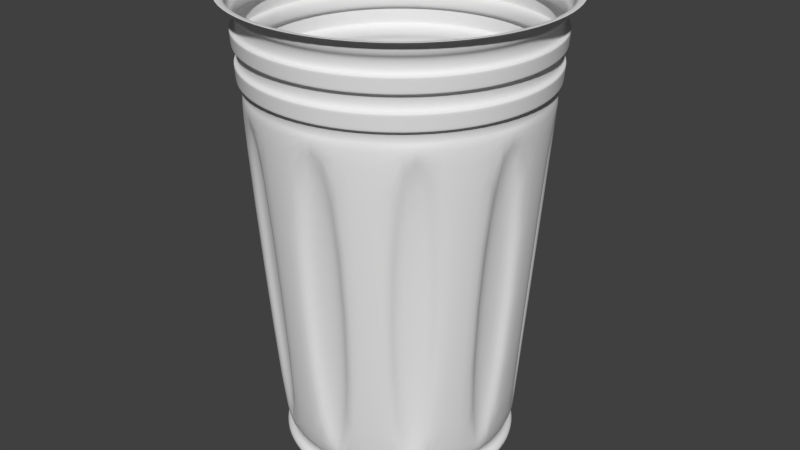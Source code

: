 # Source: Trash_can.blend  (saved by Blender 2.76.0; exported with 4.5.12 LTS)
import bpy
from mathutils import Matrix  # noqa: F401  (used for matrix-valued properties, if any)

bpy.ops.wm.read_factory_settings(use_empty=True)
scene = bpy.context.scene
scene.name = 'Scene'

# ---- collections
col_collection_1 = bpy.data.collections.new('Collection 1'); scene.collection.children.link(col_collection_1)

# ---- materials (node trees are filled in below, after node groups)
mat_material = bpy.data.materials.new('Material')
mat_material.alpha_threshold = 0.0
mat_material.use_transparent_shadow = False
mat_material.roughness = 0.5

# ---- material node trees

# ---- world
world_world = bpy.data.worlds.new('World'); scene.world = world_world
world_world.color = (0.05088, 0.05088, 0.05088)
world_world.use_sun_shadow = False
world_world.sun_shadow_jitter_overblur = 0.0
world_world.cycles.sampling_method = 'MANUAL'
world_world.cycles.sample_map_resolution = 256

# ---- meshes
me_cylinder_001 = bpy.data.meshes.new('Cylinder.001')
me_cylinder_001.from_pydata([(1.282e-08, 0.7715, -1.0), (0.0, 1.0, 2.021), (0.2384, 0.7338, -1.0), (0.309, 0.9511, 2.021), (0.4535, 0.6242, -1.0), (0.5878, 0.809, 2.021), (0.6242, 0.4535, -1.0), (0.809, 0.5878, 2.021), (0.7338, 0.2384, -1.0), (0.9511, 0.309, 2.021), (0.7715, 3.359e-08, -1.0), (1.0, -4.371e-08, 2.021), (0.7338, -0.2384, -1.0), (0.9511, -0.309, 2.021), (0.6242, -0.4535, -1.0), (0.809, -0.5878, 2.021), (0.4535, -0.6242, -1.0), (0.5878, -0.809, 2.021), (0.2384, -0.7338, -1.0), (0.309, -0.9511, 2.021), (-2.386e-07, -0.7715, -1.0), (-3.258e-07, -1.0, 2.021), (-0.2384, -0.7338, -1.0), (-0.309, -0.9511, 2.021), (-0.4535, -0.6242, -1.0), (-0.5878, -0.809, 2.021), (-0.6242, -0.4535, -1.0), (-0.809, -0.5878, 2.021), (-0.7338, -0.2384, -1.0), (-0.9511, -0.309, 2.021), (-0.7715, 8.123e-07, -1.0), (-1.0, 9.656e-07, 2.021), (-0.7338, 0.2384, -1.0), (-0.9511, 0.309, 2.021), (-0.6242, 0.4535, -1.0), (-0.809, 0.5878, 2.021), (-0.4535, 0.6242, -1.0), (-0.5878, 0.809, 2.021), (-0.2384, 0.7338, -1.0), (-0.309, 0.9511, 2.021), (1.236e-08, 0.7797, -0.8922), (0.2409, 0.7415, -0.8922), (0.4583, 0.6308, -0.8922), (0.6308, 0.4583, -0.8922), (0.7415, 0.2409, -0.8922), (0.7797, 3.083e-08, -0.8922), (0.7415, -0.2409, -0.8922), (0.6308, -0.4583, -0.8922), (0.4583, -0.6308, -0.8922), (0.2409, -0.7415, -0.8922), (-2.417e-07, -0.7797, -0.8922), (-0.2409, -0.7415, -0.8922), (-0.4583, -0.6308, -0.8922), (-0.6308, -0.4583, -0.8922), (-0.7415, -0.2409, -0.8922), (-0.7797, 8.178e-07, -0.8922), (-0.7415, 0.2409, -0.8922), (-0.6308, 0.4583, -0.8922), (-0.4583, 0.6308, -0.8922), (-0.2409, 0.7415, -0.8922), (2.151e-09, 0.9617, 1.514), (0.2972, 0.9146, 1.514), (0.5653, 0.778, 1.514), (0.778, 0.5653, 1.514), (0.9146, 0.2972, 1.514), (0.9617, -3.074e-08, 1.514), (0.9146, -0.2972, 1.514), (0.778, -0.5653, 1.514), (0.5653, -0.778, 1.514), (0.2972, -0.9146, 1.514), (-3.112e-07, -0.9617, 1.514), (-0.2972, -0.9146, 1.514), (-0.5653, -0.778, 1.514), (-0.778, -0.5653, 1.514), (-0.9146, -0.2972, 1.514), (-0.9617, 9.399e-07, 1.514), (-0.9146, 0.2972, 1.514), (-0.778, 0.5653, 1.514), (-0.5653, 0.778, 1.514), (-0.2972, 0.9146, 1.514), (1.692e-09, 0.9698, 1.622), (1.262e-09, 0.9775, 1.723), (8.316e-10, 0.9852, 1.825), (4.015e-10, 0.9928, 1.926), (0.3068, 0.9443, 1.926), (0.3044, 0.937, 1.825), (0.3021, 0.9297, 1.723), (0.2997, 0.9224, 1.622), (0.5836, 0.8032, 1.926), (0.5791, 0.797, 1.825), (0.5746, 0.7908, 1.723), (0.5701, 0.7846, 1.622), (0.8032, 0.5836, 1.926), (0.797, 0.5791, 1.825), (0.7908, 0.5746, 1.723), (0.7846, 0.5701, 1.622), (0.9443, 0.3068, 1.926), (0.937, 0.3044, 1.825), (0.9297, 0.3021, 1.723), (0.9224, 0.2997, 1.622), (0.9928, -4.129e-08, 1.926), (0.9852, -3.87e-08, 1.825), (0.9775, -3.61e-08, 1.723), (0.9698, -3.351e-08, 1.622), (0.9443, -0.3068, 1.926), (0.937, -0.3044, 1.825), (0.9297, -0.3021, 1.723), (0.9224, -0.2997, 1.622), (0.8032, -0.5836, 1.926), (0.797, -0.5791, 1.825), (0.7908, -0.5746, 1.723), (0.7846, -0.5701, 1.622), (0.5836, -0.8032, 1.926), (0.5791, -0.797, 1.825), (0.5746, -0.7908, 1.723), (0.5701, -0.7846, 1.622), (0.3068, -0.9443, 1.926), (0.3044, -0.937, 1.825), (0.3021, -0.9297, 1.723), (0.2997, -0.9224, 1.622), (-3.231e-07, -0.9928, 1.926), (-3.202e-07, -0.9852, 1.825), (-3.173e-07, -0.9775, 1.723), (-3.143e-07, -0.9698, 1.622), (-0.3068, -0.9443, 1.926), (-0.3044, -0.937, 1.825), (-0.3021, -0.9297, 1.723), (-0.2997, -0.9224, 1.622), (-0.5836, -0.8032, 1.926), (-0.5791, -0.797, 1.825), (-0.5746, -0.7908, 1.723), (-0.5701, -0.7846, 1.622), (-0.8032, -0.5836, 1.926), (-0.797, -0.5791, 1.825), (-0.7908, -0.5746, 1.723), (-0.7846, -0.5701, 1.622), (-0.9443, -0.3068, 1.926), (-0.937, -0.3044, 1.825), (-0.9297, -0.3021, 1.723), (-0.9224, -0.2997, 1.622), (-0.9928, 9.608e-07, 1.926), (-0.9852, 9.557e-07, 1.825), (-0.9775, 9.505e-07, 1.723), (-0.9698, 9.454e-07, 1.622), (-0.9443, 0.3068, 1.926), (-0.937, 0.3044, 1.825), (-0.9297, 0.3021, 1.723), (-0.9224, 0.2997, 1.622), (-0.8032, 0.5836, 1.926), (-0.797, 0.5791, 1.825), (-0.7908, 0.5746, 1.723), (-0.7846, 0.5701, 1.622), (-0.5836, 0.8032, 1.926), (-0.5791, 0.797, 1.825), (-0.5746, 0.7908, 1.723), (-0.5701, 0.7846, 1.622), (-0.3068, 0.9443, 1.926), (-0.3044, 0.937, 1.825), (-0.3021, 0.9297, 1.723), (-0.2997, 0.9224, 1.622), (4.12e-09, 0.9321, 1.628), (3.707e-09, 0.9395, 1.725), (3.293e-09, 0.9468, 1.823), (2.88e-09, 0.9542, 1.92), (0.2949, 0.9075, 1.92), (0.2926, 0.9005, 1.823), (0.2903, 0.8935, 1.725), (0.288, 0.8865, 1.628), (0.5609, 0.772, 1.92), (0.5565, 0.766, 1.823), (0.5522, 0.76, 1.725), (0.5479, 0.7541, 1.628), (0.772, 0.5609, 1.92), (0.766, 0.5565, 1.823), (0.76, 0.5522, 1.725), (0.7541, 0.5479, 1.628), (0.9075, 0.2949, 1.92), (0.9005, 0.2926, 1.823), (0.8935, 0.2903, 1.725), (0.8865, 0.288, 1.628), (0.9542, -2.785e-08, 1.92), (0.9468, -2.536e-08, 1.823), (0.9395, -2.286e-08, 1.725), (0.9321, -2.037e-08, 1.628), (0.9075, -0.2949, 1.92), (0.9005, -0.2926, 1.823), (0.8935, -0.2903, 1.725), (0.8865, -0.288, 1.628), (0.772, -0.5609, 1.92), (0.766, -0.5565, 1.823), (0.76, -0.5522, 1.725), (0.7541, -0.5479, 1.628), (0.5609, -0.772, 1.92), (0.5565, -0.766, 1.823), (0.5522, -0.76, 1.725), (0.5479, -0.7541, 1.628), (0.2949, -0.9075, 1.92), (0.2926, -0.9005, 1.823), (0.2903, -0.8935, 1.725), (0.288, -0.8865, 1.628), (-3.08e-07, -0.9542, 1.92), (-3.052e-07, -0.9468, 1.823), (-3.024e-07, -0.9395, 1.725), (-2.996e-07, -0.9321, 1.628), (-0.2949, -0.9075, 1.92), (-0.2926, -0.9005, 1.823), (-0.2903, -0.8935, 1.725), (-0.288, -0.8865, 1.628), (-0.5609, -0.772, 1.92), (-0.5565, -0.766, 1.823), (-0.5522, -0.76, 1.725), (-0.5479, -0.7541, 1.628), (-0.772, -0.5609, 1.92), (-0.766, -0.5565, 1.823), (-0.76, -0.5522, 1.725), (-0.7541, -0.5479, 1.628), (-0.9075, -0.2949, 1.92), (-0.9005, -0.2926, 1.823), (-0.8935, -0.2903, 1.725), (-0.8865, -0.288, 1.628), (-0.9542, 9.352e-07, 1.92), (-0.9468, 9.303e-07, 1.823), (-0.9395, 9.253e-07, 1.725), (-0.9321, 9.204e-07, 1.628), (-0.9075, 0.2949, 1.92), (-0.9005, 0.2926, 1.823), (-0.8935, 0.2903, 1.725), (-0.8865, 0.288, 1.628), (-0.772, 0.5609, 1.92), (-0.766, 0.5565, 1.823), (-0.76, 0.5522, 1.725), (-0.7541, 0.5479, 1.628), (-0.5609, 0.772, 1.92), (-0.5565, 0.766, 1.823), (-0.5522, 0.76, 1.725), (-0.5479, 0.7541, 1.628), (-0.2949, 0.9075, 1.92), (-0.2926, 0.9005, 1.823), (-0.2903, 0.8935, 1.725), (-0.288, 0.8865, 1.628), (0.2239, 0.689, -0.889), (0.4258, 0.5861, -0.889), (0.5861, 0.4258, -0.889), (0.689, 0.2239, -0.889), (0.7245, 4.849e-08, -0.889), (0.689, -0.2239, -0.889), (0.5861, -0.4258, -0.889), (0.4258, -0.5861, -0.889), (0.2239, -0.689, -0.889), (-2.21e-07, -0.7245, -0.889), (-0.2239, -0.689, -0.889), (-0.4258, -0.5861, -0.889), (-0.5861, -0.4258, -0.889), (-0.689, -0.2239, -0.889), (-0.7245, 7.797e-07, -0.889), (-0.689, 0.2239, -0.889), (-0.5861, 0.4258, -0.889), (1.502e-08, 0.7245, -0.889), (-0.2239, 0.689, -0.889), (-0.4258, 0.5861, -0.889), (0.2951, 0.9082, 1.424), (0.243, 0.748, -0.8026), (0.5613, 0.7725, 1.424), (0.4623, 0.6363, -0.8026), (0.7725, 0.5613, 1.424), (0.6363, 0.4623, -0.8026), (0.9082, 0.2951, 1.424), (0.748, 0.243, -0.8026), (0.9549, -2.845e-08, 1.424), (0.7865, 2.853e-08, -0.8026), (0.9082, -0.2951, 1.424), (0.748, -0.243, -0.8026), (0.7725, -0.5613, 1.424), (0.6363, -0.4623, -0.8026), (0.5613, -0.7725, 1.424), (0.4623, -0.6363, -0.8026), (0.2951, -0.9082, 1.424), (0.243, -0.748, -0.8026), (-3.086e-07, -0.9549, 1.424), (-2.443e-07, -0.7865, -0.8026), (-0.2951, -0.9082, 1.424), (-0.243, -0.748, -0.8026), (-0.5613, -0.7725, 1.424), (-0.4623, -0.6363, -0.8026), (-0.7725, -0.5613, 1.424), (-0.6363, -0.4623, -0.8026), (-0.9082, -0.2951, 1.424), (-0.748, -0.243, -0.8026), (-0.9549, 9.353e-07, 1.424), (-0.7865, 8.223e-07, -0.8026), (-0.9082, 0.2951, 1.424), (-0.748, 0.243, -0.8026), (-0.7725, 0.5613, 1.424), (-0.6363, 0.4623, -0.8026), (-0.5613, 0.7725, 1.424), (-0.4623, 0.6363, -0.8026), (-0.243, 0.748, -0.8026), (-0.2951, 0.9082, 1.424), (1.198e-08, 0.7865, -0.8026), (2.531e-09, 0.9549, 1.424), (0.2258, 0.695, -0.8057), (1.467e-08, 0.7308, -0.8057), (0.4295, 0.5912, -0.8057), (0.5912, 0.4295, -0.8057), (0.695, 0.2258, -0.8057), (0.7308, 4.636e-08, -0.8057), (0.695, -0.2258, -0.8057), (0.5912, -0.4295, -0.8057), (0.4295, -0.5912, -0.8057), (0.2258, -0.695, -0.8057), (-2.234e-07, -0.7308, -0.8057), (-0.2258, -0.695, -0.8057), (-0.4295, -0.5912, -0.8057), (-0.5912, -0.4295, -0.8057), (-0.695, -0.2258, -0.8057), (-0.7308, 7.839e-07, -0.8057), (-0.695, 0.2258, -0.8057), (-0.5912, 0.4295, -0.8057), (-0.4295, 0.5912, -0.8057), (-0.2258, 0.695, -0.8057), (-0.5444, 0.7492, 1.512), (-0.2862, 0.8808, 1.512), (3.613e-09, 0.9261, 1.512), (-0.7492, 0.5444, 1.512), (-0.8808, 0.2862, 1.512), (-0.9261, 9.163e-07, 1.512), (-0.8808, -0.2862, 1.512), (-0.7492, -0.5444, 1.512), (-0.5444, -0.7492, 1.512), (-0.2862, -0.8808, 1.512), (-2.982e-07, -0.9261, 1.512), (0.2862, -0.8808, 1.512), (0.5444, -0.7492, 1.512), (0.7492, -0.5444, 1.512), (0.8808, -0.2862, 1.512), (0.9261, -1.848e-08, 1.512), (0.8808, 0.2862, 1.512), (0.7492, 0.5444, 1.512), (0.5444, 0.7492, 1.512), (0.2862, 0.8808, 1.512), (3.98e-09, 0.9196, 1.426), (0.2842, 0.8746, 1.426), (0.5405, 0.744, 1.426), (0.744, 0.5405, 1.426), (0.8746, 0.2842, 1.426), (0.9196, -1.627e-08, 1.426), (0.8746, -0.2842, 1.426), (0.744, -0.5405, 1.426), (0.5405, -0.744, 1.426), (0.2842, -0.8746, 1.426), (-2.957e-07, -0.9196, 1.426), (-0.2842, -0.8746, 1.426), (-0.5405, -0.744, 1.426), (-0.744, -0.5405, 1.426), (-0.8746, -0.2842, 1.426), (-0.9196, 9.119e-07, 1.426), (-0.8746, 0.2842, 1.426), (-0.744, 0.5405, 1.426), (-0.5405, 0.744, 1.426), (-0.2842, 0.8746, 1.426), (-0.3286, 1.011, 2.021), (-0.625, 0.8602, 2.021), (-0.8602, 0.625, 2.021), (-1.011, 0.3286, 2.021), (-1.063, 1.008e-06, 2.021), (-1.011, -0.3286, 2.021), (-0.8602, -0.625, 2.021), (-0.625, -0.8602, 2.021), (-0.3286, -1.011, 2.021), (-3.513e-07, -1.063, 2.021), (0.3286, -1.011, 2.021), (0.625, -0.8602, 2.021), (0.8602, -0.625, 2.021), (1.011, -0.3286, 2.021), (1.063, -6.551e-08, 2.021), (1.011, 0.3286, 2.021), (0.8602, 0.625, 2.021), (0.625, 0.8602, 2.021), (0.3286, 1.011, 2.021), (-4.9e-09, 1.063, 2.021), (0.2995, 0.9216, 1.612), (0.2974, 0.9153, 1.524), (0.5696, 0.784, 1.612), (0.5657, 0.7786, 1.524), (0.784, 0.5696, 1.612), (0.7786, 0.5657, 1.524), (0.9216, 0.2995, 1.612), (0.9153, 0.2974, 1.524), (0.9691, -3.325e-08, 1.612), (0.9624, -3.1e-08, 1.524), (0.9216, -0.2995, 1.612), (0.9153, -0.2974, 1.524), (0.784, -0.5696, 1.612), (0.7786, -0.5657, 1.524), (0.5696, -0.784, 1.612), (0.5657, -0.7786, 1.524), (0.2995, -0.9216, 1.612), (0.2974, -0.9153, 1.524), (-3.14e-07, -0.9691, 1.612), (-3.115e-07, -0.9624, 1.524), (-0.2995, -0.9216, 1.612), (-0.2974, -0.9153, 1.524), (-0.5696, -0.784, 1.612), (-0.5657, -0.7786, 1.524), (-0.784, -0.5696, 1.612), (-0.7786, -0.5657, 1.524), (-0.9216, -0.2995, 1.612), (-0.9153, -0.2974, 1.524), (-0.9691, 9.449e-07, 1.612), (-0.9624, 9.404e-07, 1.524), (-0.9216, 0.2995, 1.612), (-0.9153, 0.2974, 1.524), (-0.784, 0.5696, 1.612), (-0.7786, 0.5657, 1.524), (-0.5696, 0.784, 1.612), (-0.5657, 0.7786, 1.524), (-0.2974, 0.9153, 1.524), (-0.2995, 0.9216, 1.612), (2.108e-09, 0.9624, 1.524), (1.735e-09, 0.9691, 1.612), (-0.3042, 0.9362, 1.814), (-0.3023, 0.9303, 1.733), (-0.5786, 0.7964, 1.814), (-0.575, 0.7914, 1.733), (-0.7914, 0.575, 1.733), (-0.7964, 0.5786, 1.814), (-0.9303, 0.3023, 1.733), (-0.9362, 0.3042, 1.814), (-0.9844, 9.551e-07, 1.814), (-0.9782, 9.51e-07, 1.733), (-0.9303, -0.3023, 1.733), (-0.9362, -0.3042, 1.814), (-0.7914, -0.575, 1.733), (-0.7964, -0.5786, 1.814), (-0.5786, -0.7964, 1.814), (-0.575, -0.7914, 1.733), (-0.3023, -0.9303, 1.733), (-0.3042, -0.9362, 1.814), (-3.175e-07, -0.9782, 1.733), (-3.199e-07, -0.9844, 1.814), (0.3042, -0.9362, 1.814), (0.3023, -0.9303, 1.733), (0.575, -0.7914, 1.733), (0.5786, -0.7964, 1.814), (0.7914, -0.575, 1.733), (0.7964, -0.5786, 1.814), (0.9362, -0.3042, 1.814), (0.9303, -0.3023, 1.733), (0.9782, -3.634e-08, 1.733), (0.9844, -3.843e-08, 1.814), (0.9303, 0.3023, 1.733), (0.9362, 0.3042, 1.814), (0.7964, 0.5786, 1.814), (0.7914, 0.575, 1.733), (0.575, 0.7914, 1.733), (0.5786, 0.7964, 1.814), (0.3023, 0.9303, 1.733), (0.3042, 0.9362, 1.814), (8.76e-10, 0.9844, 1.814), (1.222e-09, 0.9782, 1.733), (0.00669, 0.7185, -0.7628), (0.00669, 0.8814, 1.391), (0.266, 0.8403, 1.391), (0.2157, 0.6854, -0.7628), (0.5235, 0.7091, 1.391), (0.4277, 0.5774, -0.7628), (0.7091, 0.5235, 1.391), (0.5774, 0.4277, -0.7628), (0.8403, 0.266, 1.391), (0.6854, 0.2157, -0.7628), (0.8814, 0.00669, 1.391), (0.7185, 0.00669, -0.7628), (0.8362, -0.2787, 1.391), (0.6813, -0.2284, -0.7628), (0.717, -0.5127, 1.391), (0.5852, -0.4169, -0.7628), (0.5127, -0.717, 1.391), (0.4169, -0.5852, -0.7628), (0.2787, -0.8362, 1.391), (0.2284, -0.6813, -0.7628), (-0.006691, -0.8814, 1.391), (-0.006691, -0.7185, -0.7628), (-0.266, -0.8403, 1.391), (-0.2157, -0.6854, -0.7628), (-0.5235, -0.7091, 1.391), (-0.4277, -0.5774, -0.7628), (-0.7091, -0.5235, 1.391), (-0.5774, -0.4277, -0.7628), (-0.8403, -0.266, 1.391), (-0.6854, -0.2157, -0.7628), (-0.8814, -0.00669, 1.391), (-0.7185, -0.00669, -0.7628), (-0.8362, 0.2787, 1.391), (-0.6813, 0.2284, -0.7628), (-0.717, 0.5127, 1.391), (-0.5852, 0.4169, -0.7628), (-0.5127, 0.717, 1.391), (-0.4169, 0.5852, -0.7628), (-0.2284, 0.6813, -0.7628), (-0.2787, 0.8362, 1.391)], [], [(83, 1, 3, 84), (84, 3, 5, 88), (88, 5, 7, 92), (92, 7, 9, 96), (96, 9, 11, 100), (100, 11, 13, 104), (104, 13, 15, 108), (108, 15, 17, 112), (112, 17, 19, 116), (116, 19, 21, 120), (120, 21, 23, 124), (124, 23, 25, 128), (128, 25, 27, 132), (132, 27, 29, 136), (136, 29, 31, 140), (140, 31, 33, 144), (144, 33, 35, 148), (148, 35, 37, 152), (156, 39, 1, 83), (152, 37, 39, 156), (0, 2, 4, 6, 8, 10, 12, 14, 16, 18, 20, 22, 24, 26, 28, 30, 32, 34, 36, 38), (36, 58, 59, 38), (38, 59, 40, 0), (34, 57, 58, 36), (32, 56, 57, 34), (30, 55, 56, 32), (28, 54, 55, 30), (26, 53, 54, 28), (24, 52, 53, 26), (22, 51, 52, 24), (20, 50, 51, 22), (18, 49, 50, 20), (16, 48, 49, 18), (14, 47, 48, 16), (12, 46, 47, 14), (10, 45, 46, 12), (8, 44, 45, 10), (6, 43, 44, 8), (4, 42, 43, 6), (2, 41, 42, 4), (0, 40, 41, 2), (49, 48, 247, 248), (279, 281, 311, 310), (261, 263, 302, 300), (50, 49, 248, 249), (295, 296, 319, 318), (287, 289, 315, 314), (269, 271, 306, 305), (51, 50, 249, 250), (52, 51, 250, 251), (296, 298, 301, 319), (277, 279, 310, 309), (298, 261, 300, 301), (53, 52, 251, 252), (285, 287, 314, 313), (267, 269, 305, 304), (54, 53, 252, 253), (41, 40, 257, 240), (55, 54, 253, 254), (64, 65, 335, 336), (293, 295, 318, 317), (78, 415, 416, 79), (158, 81, 161, 238), (158, 421, 459, 81), (128, 132, 212, 208), (79, 416, 418, 60), (102, 106, 186, 182), (154, 423, 421, 158), (80, 159, 239, 160), (77, 413, 415, 78), (133, 129, 209, 213), (150, 424, 423, 154), (107, 103, 183, 187), (76, 411, 413, 77), (152, 156, 236, 232), (142, 429, 426, 146), (130, 134, 214, 210), (75, 409, 411, 76), (104, 108, 188, 184), (431, 137, 141, 428), (157, 153, 233, 237), (74, 407, 409, 75), (135, 131, 211, 215), (138, 430, 429, 142), (109, 105, 185, 189), (73, 405, 407, 74), (154, 158, 238, 234), (130, 435, 432, 134), (132, 136, 216, 212), (72, 403, 405, 73), (106, 110, 190, 186), (437, 125, 129, 434), (83, 84, 164, 163), (71, 401, 403, 72), (159, 155, 235, 239), (126, 436, 435, 130), (137, 133, 213, 217), (70, 399, 401, 71), (111, 107, 187, 191), (118, 441, 438, 122), (85, 82, 162, 165), (69, 397, 399, 70), (134, 138, 218, 214), (443, 113, 117, 440), (108, 112, 192, 188), (68, 395, 397, 69), (81, 86, 166, 161), (114, 442, 441, 118), (139, 135, 215, 219), (67, 393, 395, 68), (113, 109, 189, 193), (106, 447, 444, 110), (87, 80, 160, 167), (66, 391, 393, 67), (136, 140, 220, 216), (449, 101, 105, 446), (110, 114, 194, 190), (65, 389, 391, 66), (84, 88, 168, 164), (102, 448, 447, 106), (141, 137, 217, 221), (64, 387, 389, 65), (115, 111, 191, 195), (94, 453, 450, 98), (89, 85, 165, 169), (63, 385, 387, 64), (138, 142, 222, 218), (455, 89, 93, 452), (112, 116, 196, 192), (62, 383, 385, 63), (86, 90, 170, 166), (90, 454, 453, 94), (143, 139, 219, 223), (419, 80, 87, 380), (117, 113, 193, 197), (81, 459, 456, 86), (91, 87, 167, 171), (61, 381, 383, 62), (140, 144, 224, 220), (23, 21, 369, 368), (114, 118, 198, 194), (235, 234, 238, 239), (233, 232, 236, 237), (239, 238, 161, 160), (237, 236, 163, 162), (231, 230, 234, 235), (229, 228, 232, 233), (227, 226, 230, 231), (225, 224, 228, 229), (223, 222, 226, 227), (221, 220, 224, 225), (219, 218, 222, 223), (217, 216, 220, 221), (215, 214, 218, 219), (213, 212, 216, 217), (211, 210, 214, 215), (209, 208, 212, 213), (207, 206, 210, 211), (205, 204, 208, 209), (203, 202, 206, 207), (201, 200, 204, 205), (199, 198, 202, 203), (197, 196, 200, 201), (195, 194, 198, 199), (193, 192, 196, 197), (191, 190, 194, 195), (189, 188, 192, 193), (187, 186, 190, 191), (185, 184, 188, 189), (183, 182, 186, 187), (181, 180, 184, 185), (179, 178, 182, 183), (177, 176, 180, 181), (175, 174, 178, 179), (173, 172, 176, 177), (171, 170, 174, 175), (169, 168, 172, 173), (167, 166, 170, 171), (165, 164, 168, 169), (160, 161, 166, 167), (162, 163, 164, 165), (105, 101, 181, 185), (131, 127, 207, 211), (82, 157, 237, 162), (100, 104, 184, 180), (126, 130, 210, 206), (156, 83, 163, 236), (103, 99, 179, 183), (129, 125, 205, 209), (155, 151, 231, 235), (98, 102, 182, 178), (124, 128, 208, 204), (150, 154, 234, 230), (101, 97, 177, 181), (127, 123, 203, 207), (153, 149, 229, 233), (96, 100, 180, 176), (122, 126, 206, 202), (148, 152, 232, 228), (99, 95, 175, 179), (125, 121, 201, 205), (151, 147, 227, 231), (94, 98, 178, 174), (120, 124, 204, 200), (146, 150, 230, 226), (97, 93, 173, 177), (123, 119, 199, 203), (149, 145, 225, 229), (92, 96, 176, 172), (118, 122, 202, 198), (144, 148, 228, 224), (95, 91, 171, 175), (121, 117, 197, 201), (147, 143, 223, 227), (90, 94, 174, 170), (116, 120, 200, 196), (142, 146, 226, 222), (93, 89, 169, 173), (119, 115, 195, 199), (145, 141, 221, 225), (88, 92, 172, 168), (284, 282, 352, 353), (266, 264, 343, 344), (79, 60, 322, 321), (65, 66, 334, 335), (292, 290, 356, 357), (78, 79, 321, 320), (274, 272, 347, 348), (66, 67, 333, 334), (67, 68, 332, 333), (282, 280, 351, 352), (264, 262, 342, 343), (68, 69, 331, 332), (290, 288, 355, 356), (272, 270, 346, 347), (69, 70, 330, 331), (297, 294, 358, 359), (70, 71, 329, 330), (280, 278, 350, 351), (259, 318, 319, 258), (262, 260, 341, 342), (299, 260, 261, 298), (269, 268, 470, 471), (262, 264, 265, 263), (295, 293, 495, 497), (266, 268, 269, 267), (299, 298, 460, 461), (270, 272, 273, 271), (284, 286, 488, 486), (274, 276, 277, 275), (294, 295, 497, 496), (278, 280, 281, 279), (277, 276, 478, 479), (282, 284, 285, 283), (267, 265, 467, 469), (286, 288, 289, 287), (292, 294, 496, 494), (290, 292, 293, 291), (285, 284, 486, 487), (266, 267, 469, 468), (294, 297, 296, 295), (275, 277, 309, 308), (258, 319, 301, 257), (256, 317, 318, 259), (255, 316, 317, 256), (254, 315, 316, 255), (253, 314, 315, 254), (252, 313, 314, 253), (251, 312, 313, 252), (250, 311, 312, 251), (249, 310, 311, 250), (248, 309, 310, 249), (247, 308, 309, 248), (246, 307, 308, 247), (245, 306, 307, 246), (244, 305, 306, 245), (243, 304, 305, 244), (242, 303, 304, 243), (241, 302, 303, 242), (240, 300, 302, 241), (257, 301, 300, 240), (48, 47, 246, 247), (271, 273, 307, 306), (289, 291, 316, 315), (47, 46, 245, 246), (59, 58, 259, 258), (263, 265, 303, 302), (281, 283, 312, 311), (46, 45, 244, 245), (40, 59, 258, 257), (45, 44, 243, 244), (273, 275, 308, 307), (291, 293, 317, 316), (58, 57, 256, 259), (44, 43, 242, 243), (57, 56, 255, 256), (265, 267, 304, 303), (283, 285, 313, 312), (43, 42, 241, 242), (56, 55, 254, 255), (42, 41, 240, 241), (340, 322, 339, 341), (341, 339, 338, 342), (342, 338, 337, 343), (343, 337, 336, 344), (344, 336, 335, 345), (345, 335, 334, 346), (346, 334, 333, 347), (347, 333, 332, 348), (348, 332, 331, 349), (349, 331, 330, 350), (350, 330, 329, 351), (351, 329, 328, 352), (352, 328, 327, 353), (353, 327, 326, 354), (354, 326, 325, 355), (355, 325, 324, 356), (356, 324, 323, 357), (357, 323, 320, 358), (358, 320, 321, 359), (359, 321, 322, 340), (77, 78, 320, 323), (63, 64, 336, 337), (276, 274, 348, 349), (76, 77, 323, 324), (294, 292, 357, 358), (62, 63, 337, 338), (75, 76, 324, 325), (268, 266, 344, 345), (286, 284, 353, 354), (61, 62, 338, 339), (74, 75, 325, 326), (60, 61, 339, 322), (260, 299, 340, 341), (278, 276, 349, 350), (73, 74, 326, 327), (72, 73, 327, 328), (299, 297, 359, 340), (270, 268, 345, 346), (288, 286, 354, 355), (71, 72, 328, 329), (380, 87, 91, 382), (382, 91, 95, 384), (384, 95, 99, 386), (386, 99, 103, 388), (388, 103, 107, 390), (390, 107, 111, 392), (392, 111, 115, 394), (394, 115, 119, 396), (396, 119, 123, 398), (398, 123, 127, 400), (400, 127, 131, 402), (402, 131, 135, 404), (404, 135, 139, 406), (406, 139, 143, 408), (408, 143, 147, 410), (410, 147, 151, 412), (412, 151, 155, 414), (414, 155, 159, 417), (458, 82, 85, 457), (417, 159, 80, 419), (419, 380, 381, 418), (380, 382, 383, 381), (382, 384, 385, 383), (384, 386, 387, 385), (386, 388, 389, 387), (388, 390, 391, 389), (390, 392, 393, 391), (392, 394, 395, 393), (394, 396, 397, 395), (396, 398, 399, 397), (398, 400, 401, 399), (400, 402, 403, 401), (402, 404, 405, 403), (404, 406, 407, 405), (406, 408, 409, 407), (408, 410, 411, 409), (410, 412, 413, 411), (412, 414, 415, 413), (417, 419, 418, 416), (414, 417, 416, 415), (60, 418, 381, 61), (457, 85, 89, 455), (86, 456, 454, 90), (452, 93, 97, 451), (451, 97, 101, 449), (98, 450, 448, 102), (446, 105, 109, 445), (445, 109, 113, 443), (110, 444, 442, 114), (440, 117, 121, 439), (439, 121, 125, 437), (122, 438, 436, 126), (434, 129, 133, 433), (433, 133, 137, 431), (134, 432, 430, 138), (428, 141, 145, 427), (427, 145, 149, 425), (146, 426, 424, 150), (425, 149, 153, 422), (422, 153, 157, 420), (425, 422, 423, 424), (431, 428, 429, 430), (437, 434, 435, 436), (443, 440, 441, 442), (449, 446, 447, 448), (455, 452, 453, 454), (422, 420, 421, 423), (427, 425, 424, 426), (433, 431, 430, 432), (439, 437, 436, 438), (445, 443, 442, 444), (451, 449, 448, 450), (457, 455, 454, 456), (420, 458, 459, 421), (428, 427, 426, 429), (434, 433, 432, 435), (440, 439, 438, 441), (446, 445, 444, 447), (452, 451, 450, 453), (458, 457, 456, 459), (420, 157, 82, 458), (33, 31, 364, 363), (9, 7, 376, 375), (19, 17, 371, 370), (29, 27, 366, 365), (39, 37, 361, 360), (5, 3, 378, 377), (15, 13, 373, 372), (25, 23, 368, 367), (35, 33, 363, 362), (11, 9, 375, 374), (21, 19, 370, 369), (31, 29, 365, 364), (1, 39, 360, 379), (7, 5, 377, 376), (17, 15, 372, 371), (3, 1, 379, 378), (27, 25, 367, 366), (37, 35, 362, 361), (13, 11, 374, 373), (462, 464, 465, 463), (466, 468, 469, 467), (470, 472, 473, 471), (474, 476, 477, 475), (478, 480, 481, 479), (482, 484, 485, 483), (486, 488, 489, 487), (490, 492, 493, 491), (494, 496, 497, 495), (499, 461, 460, 498), (286, 287, 489, 488), (276, 278, 480, 478), (296, 297, 499, 498), (287, 285, 487, 489), (261, 260, 462, 463), (278, 279, 481, 480), (297, 299, 461, 499), (268, 270, 472, 470), (279, 277, 479, 481), (298, 296, 498, 460), (270, 271, 473, 472), (289, 288, 490, 491), (260, 262, 464, 462), (271, 269, 471, 473), (262, 263, 465, 464), (281, 280, 482, 483), (288, 290, 492, 490), (263, 261, 463, 465), (273, 272, 474, 475), (290, 291, 493, 492), (280, 282, 484, 482), (291, 289, 491, 493), (265, 264, 466, 467), (282, 283, 485, 484), (272, 274, 476, 474), (283, 281, 483, 485), (274, 275, 477, 476), (293, 292, 494, 495), (264, 266, 468, 466), (275, 273, 475, 477)])
me_cylinder_001.polygons.foreach_set('use_smooth', [True] * 481)
me_cylinder_001.materials.append(mat_material)
me_cylinder_001.use_remesh_preserve_volume = False
me_cylinder_001.use_remesh_preserve_attributes = False
me_cylinder_001.use_mirror_vertex_groups = False
me_cylinder_001.update()

# ---- objects
ob_cylinder = bpy.data.objects.new('Cylinder', me_cylinder_001)

# ---- transforms, parenting, visibility, modifiers, constraints
ob_cylinder.location = (0.008859, 1.192e-07, 0.5)
ob_cylinder.scale = (0.4861, 0.4861, 0.4861)
ob_cylinder.lineart.crease_threshold = 0.0
_m = ob_cylinder.modifiers.new('Subsurf', 'SUBSURF')
_m.uv_smooth = 'PRESERVE_CORNERS'
_m.quality = 2
_m.show_only_control_edges = False

# ---- collection membership
col_collection_1.objects.link(ob_cylinder)

# ---- scene / render settings (as saved in the file)
scene.frame_start = 1; scene.frame_end = 250; scene.frame_set(1)
scene.render.engine = 'BLENDER_EEVEE_NEXT'
scene.render.resolution_percentage = 50
scene.render.dither_intensity = 0.0
scene.cycles.use_denoising = False
scene.cycles.samples = 10
scene.cycles.sampling_pattern = 'TABULATED_SOBOL'
scene.cycles.light_sampling_threshold = 0.0
scene.cycles.use_adaptive_sampling = False
scene.cycles.use_light_tree = False
scene.cycles.blur_glossy = 0.0
scene.cycles.pixel_filter_type = 'GAUSSIAN'
scene.cycles.sample_clamp_indirect = 0.0
scene.view_settings.view_transform = 'Standard'
bpy.context.view_layer.update()

# ---- added for rendering (the .blend has no active camera and no usable light): camera, sun
cam_auto = bpy.data.cameras.new('AutoCamera')
cam_auto.lens = 50.0
cam_auto.sensor_width = 36.0
cam_auto.clip_end = 1000.0
ob_auto_camera = bpy.data.objects.new('AutoCamera', cam_auto)
scene.collection.objects.link(ob_auto_camera)
ob_auto_camera.location = (1.92583, -2.30037, 2.28163)
ob_auto_camera.rotation_euler = (1.09748, -7.21219e-08, 0.694738)
scene.camera = ob_auto_camera
light_auto_sun = bpy.data.lights.new('AutoSun', 'SUN')
light_auto_sun.energy = 3.0
light_auto_sun.angle = 0.0523599
ob_auto_sun = bpy.data.objects.new('AutoSun', light_auto_sun)
scene.collection.objects.link(ob_auto_sun)
ob_auto_sun.rotation_euler = (0.872665, 0.174533, 0.523599)
bpy.context.view_layer.update()
